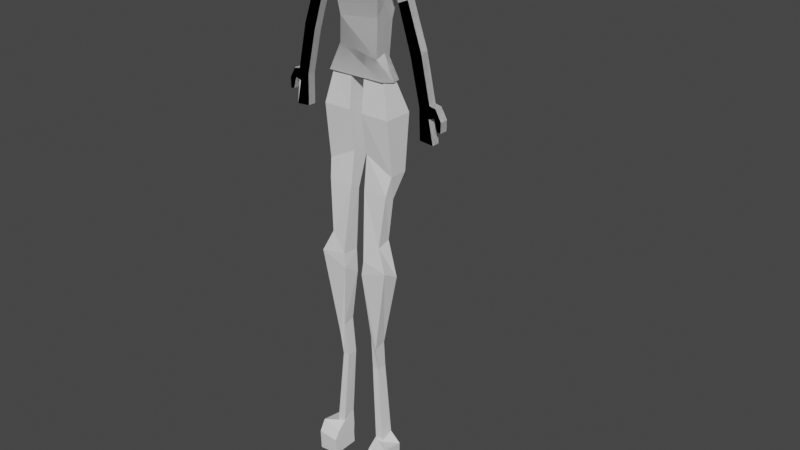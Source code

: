 # Source: blender4.blend  (saved by Blender 3.3.6; exported with 4.5.12 LTS)
import bpy
from mathutils import Matrix  # noqa: F401  (used for matrix-valued properties, if any)

bpy.ops.wm.read_factory_settings(use_empty=True)
scene = bpy.context.scene
scene.name = 'Scene'

# ---- collections
col_collection = bpy.data.collections.new('Collection'); scene.collection.children.link(col_collection)
col_references = bpy.data.collections.new('References'); col_collection.children.link(col_references)

# ---- world
world_world = bpy.data.worlds.new('World'); scene.world = world_world
world_world.use_nodes = True; world_world.node_tree.nodes.clear()
_N = world_world.node_tree.nodes; _L = world_world.node_tree.links
n0 = _N.new('ShaderNodeOutputWorld'); n0.name = 'World Output'; n0.location = (300, 300)
n1 = _N.new('ShaderNodeBackground'); n1.name = 'Background'; n1.location = (10, 300)
n1.inputs[0].default_value = (0.05088, 0.05088, 0.05088, 1.0)
_L.new(n1.outputs[0], n0.inputs[0])
n0.is_active_output = True
world_world.color = (0.05088, 0.05088, 0.05088)
world_world.use_sun_shadow = False
world_world.sun_shadow_jitter_overblur = 0.0

# ---- meshes
me_cube_001 = bpy.data.meshes.new('Cube.001')
me_cube_001.from_pydata([(-0.5683, -0.0639, 0.5481), (-0.5766, 0.02993, 0.5772), (-0.5766, 0.0, 0.5818), (-0.5682, 0.05001, 0.405), (-0.5682, -0.03302, 0.4636), (-0.5682, 0.0, 0.4636), (-0.5769, -0.04251, 0.4814), (-0.5723, -0.01665, 0.5484), (-0.5769, 0.04251, 0.4814), (-0.5723, 0.01665, 0.5484), (-0.6106, -0.04251, 0.4869), (-0.6181, -0.01665, 0.5525), (-0.6106, 0.04251, 0.4869), (-0.6181, 0.01665, 0.5525), (-0.6104, -0.0118, 0.3705), (-0.6104, 0.0118, 0.3705), (-0.6395, -0.0118, 0.3829), (-0.6395, 0.0118, 0.3829), (-0.5746, -0.02958, 0.5149), (-0.5746, 0.02958, 0.5149), (-0.6282, 0.02958, 0.5045), (-0.6282, -0.02958, 0.5045), (-0.6767, -0.0118, 0.1241), (-0.6767, 0.0118, 0.1241), (-0.7086, -0.0118, 0.1352), (-0.7086, 0.0118, 0.1352), (-0.681, -0.0118, 0.2625), (-0.681, 0.0118, 0.2625), (-0.6482, 0.0118, 0.2496), (-0.6482, -0.0118, 0.2496), (-0.6795, 0.0118, 0.03734), (-0.6795, -0.0118, 0.03734), (-0.7201, 0.0118, 0.03399), (-0.7201, -0.0118, 0.03399), (-0.7062, -0.0118, 0.101), (-0.7108, 0.0118, 0.101), (-0.6781, 0.0118, 0.07351), (-0.6781, -0.0118, 0.07351), (-0.7253, -0.0118, 0.1318), (-0.7253, 0.0118, 0.1318), (-0.7228, 0.0118, 0.1063), (-0.7228, -0.0118, 0.1063), (-0.726, -0.0118, 0.1329), (-0.726, 0.0118, 0.1329), (-0.7438, 0.0118, 0.1016), (-0.7438, -0.0118, 0.1016), (-0.7321, -0.0118, 0.07401), (-0.7321, 0.0118, 0.07401), (-0.743, -0.0118, 0.07195), (-0.743, 0.0118, 0.07195)], [], [(5, 2, 0, 4), (3, 1, 2, 5), (18, 7, 9, 19), (19, 9, 13, 20), (20, 13, 11, 21), (21, 11, 7, 18), (6, 8, 15, 14), (13, 9, 7, 11), (27, 26, 24, 25), (12, 10, 16, 17), (10, 6, 14, 16), (8, 12, 17, 15), (10, 21, 18, 6), (12, 20, 21, 10), (8, 19, 20, 12), (6, 18, 19, 8), (35, 34, 33, 32), (29, 28, 23, 22), (26, 29, 22, 24), (28, 27, 25, 23), (15, 17, 27, 28), (16, 14, 29, 26), (14, 15, 28, 29), (17, 16, 26, 27), (30, 32, 33, 31), (37, 36, 30, 31), (34, 37, 31, 33), (36, 35, 32, 30), (23, 25, 35, 36), (24, 22, 37, 34), (22, 23, 36, 37), (35, 25, 39, 40), (39, 38, 42, 43), (25, 24, 38, 39), (24, 34, 41, 38), (34, 35, 40, 41), (43, 42, 45, 44), (45, 41, 46, 48), (40, 39, 43, 44), (38, 41, 45, 42), (46, 47, 49, 48), (44, 45, 48, 49), (41, 40, 47, 46), (40, 44, 49, 47)])
_uv = me_cube_001.uv_layers.new(name='UVMap')
_uv.uv.foreach_set('vector', [0.5625, 0.625, 0.625, 0.625, 0.625, 0.75, 0.5625, 0.75, 0.5625, 0.5, 0.625, 0.5, 0.625, 0.625, 0.5625, 0.625, 0.5, 0.0, 0.625, 0.0, 0.625, 0.25, 0.5, 0.25, 0.5, 0.25, 0.625, 0.25, 0.625, 0.5, 0.5, 0.5, 0.5, 0.5, 0.625, 0.5, 0.625, 0.75, 0.5, 0.75, 0.5, 0.75, 0.625, 0.75, 0.625, 1.0, 0.5, 1.0, 0.375, 0.0, 0.375, 0.25, 0.375, 0.25, 0.375, 0.0, 0.625, 0.5, 0.875, 0.5, 0.875, 0.75, 0.625, 0.75, 0.375, 0.5, 0.375, 0.75, 0.375, 0.75, 0.375, 0.5, 0.375, 0.5, 0.375, 0.75, 0.375, 0.75, 0.375, 0.5, 0.375, 0.75, 0.375, 1.0, 0.375, 1.0, 0.375, 0.75, 0.375, 0.25, 0.375, 0.5, 0.375, 0.5, 0.375, 0.25, 0.375, 0.75, 0.5, 0.75, 0.5, 1.0, 0.375, 1.0, 0.375, 0.5, 0.5, 0.5, 0.5, 0.75, 0.375, 0.75, 0.375, 0.25, 0.5, 0.25, 0.5, 0.5, 0.375, 0.5, 0.375, 0.0, 0.5, 0.0, 0.5, 0.25, 0.375, 0.25, 0.375, 0.5, 0.375, 0.75, 0.375, 0.75, 0.375, 0.5, 0.375, 0.0, 0.375, 0.25, 0.375, 0.25, 0.375, 0.0, 0.375, 0.75, 0.375, 1.0, 0.375, 1.0, 0.375, 0.75, 0.375, 0.25, 0.375, 0.5, 0.375, 0.5, 0.375, 0.25, 0.375, 0.25, 0.375, 0.5, 0.375, 0.5, 0.375, 0.25, 0.375, 0.75, 0.375, 1.0, 0.375, 1.0, 0.375, 0.75, 0.375, 0.0, 0.375, 0.25, 0.375, 0.25, 0.375, 0.0, 0.375, 0.5, 0.375, 0.75, 0.375, 0.75, 0.375, 0.5, 0.125, 0.5, 0.375, 0.5, 0.375, 0.75, 0.125, 0.75, 0.375, 0.0, 0.375, 0.25, 0.375, 0.25, 0.375, 0.0, 0.375, 0.75, 0.375, 1.0, 0.375, 1.0, 0.375, 0.75, 0.375, 0.25, 0.375, 0.5, 0.375, 0.5, 0.375, 0.25, 0.375, 0.25, 0.375, 0.5, 0.375, 0.5, 0.375, 0.25, 0.375, 0.75, 0.375, 1.0, 0.375, 1.0, 0.375, 0.75, 0.375, 0.0, 0.375, 0.25, 0.375, 0.25, 0.375, 0.0, 0.375, 0.5, 0.375, 0.5, 0.375, 0.5, 0.375, 0.5, 0.375, 0.5, 0.375, 0.75, 0.375, 0.75, 0.375, 0.5, 0.375, 0.5, 0.375, 0.75, 0.375, 0.75, 0.375, 0.5, 0.375, 0.75, 0.375, 0.75, 0.375, 0.75, 0.375, 0.75, 0.375, 0.75, 0.375, 0.5, 0.375, 0.5, 0.375, 0.75, 0.375, 0.5, 0.375, 0.75, 0.375, 0.75, 0.375, 0.5, 0.375, 0.75, 0.375, 0.75, 0.375, 0.75, 0.375, 0.75, 0.375, 0.5, 0.375, 0.5, 0.375, 0.5, 0.375, 0.5, 0.375, 0.75, 0.375, 0.75, 0.375, 0.75, 0.375, 0.75, 0.375, 0.75, 0.375, 0.5, 0.375, 0.5, 0.375, 0.75, 0.375, 0.5, 0.375, 0.75, 0.375, 0.75, 0.375, 0.5, 0.375, 0.75, 0.375, 0.5, 0.375, 0.5, 0.375, 0.75, 0.375, 0.5, 0.375, 0.5, 0.375, 0.5, 0.375, 0.5])
me_cube_001.update()
me_cube_003 = bpy.data.meshes.new('Cube.003')
me_cube_003.from_pydata([(0.07376, -0.03796, 0.1719), (0.06036, -0.0639, 0.5481), (0.07376, 0.02561, 0.1632), (0.06868, 0.02993, 0.5772), (0.04665, 0.03302, 0.3119), (0.04665, -0.02375, 0.3258), (0.07838, 3.105e-10, 0.1631), (0.06868, 0.0, 0.5818), (0.04665, 0.0, 0.3506), (-0.1016, 0.02561, 0.1604), (-0.104, 0.02993, 0.5789), (-0.1016, -0.03796, 0.169), (-0.104, -0.0639, 0.5526), (-0.07352, -0.02375, 0.3123), (-0.07352, 0.03302, 0.337), (-0.104, 0.0, 0.5835), (-0.1016, 0.0, 0.1579), (0.04834, 0.01912, 0.22), (0.04834, -0.02993, 0.2231), (0.04834, 0.0, 0.2324), (-0.0786, 0.03302, 0.2578), (-0.0786, -0.02067, 0.2408), (0.06021, 0.05001, 0.405), (0.06021, -0.03302, 0.4636), (0.06021, 0.0, 0.4636), (-0.09894, -0.03302, 0.4586), (-0.09894, 0.05001, 0.3999), (0.06895, -0.04251, 0.4814), (0.06431, -0.01665, 0.5484), (0.06895, 0.04251, 0.4814), (0.06431, 0.01665, 0.5484), (0.1027, -0.04251, 0.4869), (0.1101, -0.01665, 0.5525), (0.1027, 0.04251, 0.4869), (0.1101, 0.01665, 0.5525), (0.1024, -0.0118, 0.3705), (0.1024, 0.0118, 0.3705), (0.1316, -0.0118, 0.3829), (0.1316, 0.0118, 0.3829), (0.06663, -0.02958, 0.5149), (0.06663, 0.02958, 0.5149), (0.1202, 0.02958, 0.5045), (0.1202, -0.02958, 0.5045), (0.1687, -0.0118, 0.1241), (0.1687, 0.0118, 0.1241), (0.2006, -0.0118, 0.1352), (0.2006, 0.0118, 0.1352), (0.173, -0.0118, 0.2625), (0.173, 0.0118, 0.2625), (0.1402, 0.0118, 0.2496), (0.1402, -0.0118, 0.2496), (0.1716, 0.0118, 0.03734), (0.1716, -0.0118, 0.03734), (0.2121, 0.0118, 0.03399), (0.2121, -0.0118, 0.03399), (0.1982, -0.0118, 0.101), (0.2029, 0.0118, 0.101), (0.1701, 0.0118, 0.07351), (0.1701, -0.0118, 0.07351), (0.2173, -0.0118, 0.1318), (0.2173, 0.0118, 0.1318), (0.2149, 0.0118, 0.1063), (0.2149, -0.0118, 0.1063), (0.218, -0.0118, 0.1329), (0.218, 0.0118, 0.1329), (0.2358, 0.0118, 0.1016), (0.2358, -0.0118, 0.1016), (0.2241, -0.0118, 0.07401), (0.2241, 0.0118, 0.07401), (0.235, -0.0118, 0.07195), (0.235, 0.0118, 0.07195), (0.01757, -0.06393, -0.3766), (0.09824, -0.06393, -0.3467), (0.09824, -0.01427, -0.3753), (0.01757, -0.01427, -0.4051), (0.03772, -0.05127, -0.5717), (0.03772, -0.0165, -0.5628), (0.05371, -0.05127, -0.6066), (0.05371, -0.0165, -0.5976), (0.09274, -0.04251, 0.07708), (0.0705, -0.03053, 0.1697), (0.09274, 0.04251, 0.07708), (0.07286, 0.01665, 0.1603), (0.007713, -0.04251, 0.07708), (0.009113, -0.03053, 0.1898), (0.007713, 0.04251, 0.07708), (0.01147, 0.01665, 0.1804), (0.08398, -0.04008, -0.1329), (0.08398, -0.01081, -0.1499), (0.0107, -0.04008, -0.1363), (0.0107, -0.01081, -0.1534), (0.0924, 0.02716, -0.08098), (0.0924, -0.02716, -0.08098), (0.009205, -0.02716, -0.03939), (0.009205, 0.02716, -0.03939), (0.06885, -0.01199, -0.273), (0.06885, -0.05201, -0.2835), (0.02283, -0.01044, -0.3391), (0.02283, -0.06196, -0.3339), (0.07313, -0.04929, -0.9149), (0.04908, -0.04929, -0.9074), (0.04908, -0.01054, -0.8913), (0.07313, -0.01054, -0.8988), (0.05268, -0.01054, -0.6795), (0.05268, -0.04159, -0.6773), (0.03377, -0.04159, -0.6745), (0.03377, -0.01054, -0.6767), (0.1089, -0.08963, -1.013), (0.04564, -0.08963, -1.006), (0.04564, -0.01302, -1.005), (0.1089, -0.01302, -1.011), (0.04736, -0.07659, -0.9312), (0.04736, -0.01054, -0.9405), (0.105, -0.01054, -0.9266), (0.105, -0.07659, -0.9154), (0.0465, -0.09366, -0.9552), (0.0465, -0.01365, -0.9707), (0.1069, -0.01365, -0.967), (0.1069, -0.09366, -0.9505)], [], [(26, 10, 3, 22), (24, 7, 1, 23), (16, 6, 0, 11), (19, 8, 5, 18), (20, 14, 4, 17), (17, 4, 8, 19), (9, 2, 6, 16), (22, 3, 7, 24), (3, 10, 15, 7), (21, 20, 9, 16, 11), (18, 5, 13, 21), (7, 15, 12, 1), (23, 1, 12, 25), (0, 18, 21, 11), (25, 26, 14, 20, 21, 13), (2, 17, 19, 6), (9, 20, 17, 2), (6, 19, 18, 0), (15, 10, 26, 25, 12), (5, 23, 25, 13), (4, 22, 24, 8), (8, 24, 23, 5), (14, 26, 22, 4), (39, 28, 30, 40), (40, 30, 34, 41), (41, 34, 32, 42), (42, 32, 28, 39), (27, 29, 36, 35), (34, 30, 28, 32), (48, 47, 45, 46), (33, 31, 37, 38), (31, 27, 35, 37), (29, 33, 38, 36), (31, 42, 39, 27), (33, 41, 42, 31), (29, 40, 41, 33), (27, 39, 40, 29), (56, 55, 54, 53), (50, 49, 44, 43), (47, 50, 43, 45), (49, 48, 46, 44), (36, 38, 48, 49), (37, 35, 50, 47), (35, 36, 49, 50), (38, 37, 47, 48), (51, 53, 54, 52), (58, 57, 51, 52), (55, 58, 52, 54), (57, 56, 53, 51), (44, 46, 56, 57), (45, 43, 58, 55), (43, 44, 57, 58), (56, 46, 60, 61), (60, 59, 63, 64), (46, 45, 59, 60), (45, 55, 62, 59), (55, 56, 61, 62), (64, 63, 66, 65), (66, 62, 67, 69), (61, 60, 64, 65), (59, 62, 66, 63), (67, 68, 70, 69), (65, 66, 69, 70), (62, 61, 68, 67), (61, 65, 70, 68), (97, 98, 71, 74), (72, 73, 78, 77), (96, 95, 73, 72), (95, 97, 74, 73), (104, 103, 102, 99), (71, 72, 77, 75), (98, 96, 72, 71), (73, 74, 76, 78), (79, 80, 82, 81), (81, 82, 86, 85), (85, 86, 84, 83), (83, 84, 80, 79), (92, 91, 88, 87), (86, 82, 80, 84), (89, 87, 96, 98), (94, 93, 89, 90), (93, 92, 87, 89), (91, 94, 90, 88), (81, 85, 94, 91), (83, 79, 92, 93), (85, 83, 93, 94), (79, 81, 91, 92), (74, 71, 75, 76), (88, 90, 97, 95), (90, 89, 98, 97), (87, 88, 95, 96), (116, 115, 108, 109), (105, 104, 99, 100), (106, 105, 100, 101), (103, 106, 101, 102), (78, 76, 106, 103), (76, 75, 105, 106), (75, 77, 104, 105), (77, 78, 103, 104), (110, 109, 108, 107), (117, 116, 109, 110), (118, 117, 110, 107), (115, 118, 107, 108), (100, 99, 114, 111), (99, 102, 113, 114), (102, 101, 112, 113), (101, 100, 111, 112), (111, 114, 118, 115), (114, 113, 117, 118), (113, 112, 116, 117), (112, 111, 115, 116)])
_uv = me_cube_003.uv_layers.new(name='UVMap')
_uv.uv.foreach_set('vector', [0.5796, 0.3801, 0.6593, 0.3852, 0.625, 0.5, 0.5625, 0.5, 0.5625, 0.625, 0.625, 0.625, 0.625, 0.75, 0.5625, 0.75, 0.2755, 0.625, 0.375, 0.625, 0.375, 0.75, 0.2755, 0.75, 0.4375, 0.625, 0.5, 0.625, 0.5, 0.75, 0.4375, 0.75, 0.431, 0.375, 0.5, 0.375, 0.5, 0.5, 0.4375, 0.5, 0.4375, 0.5, 0.5, 0.5, 0.5, 0.625, 0.4375, 0.625, 0.2755, 0.5, 0.375, 0.5, 0.375, 0.625, 0.2755, 0.625, 0.5625, 0.5, 0.625, 0.5, 0.625, 0.625, 0.5625, 0.625, 0.625, 0.5, 0.75, 0.5, 0.75, 0.625, 0.625, 0.625, 0.4204, 0.8699, 0.375, 0.4375, 0.2755, 0.5, 0.2755, 0.625, 0.3477, 0.8413, 0.4375, 0.75, 0.5, 0.75, 0.5, 0.875, 0.4204, 0.8699, 0.625, 0.625, 0.75, 0.625, 0.75, 0.75, 0.625, 0.75, 0.5625, 0.75, 0.625, 0.75, 0.638, 0.875, 0.569, 0.875, 0.375, 0.75, 0.4375, 0.75, 0.4204, 0.8699, 0.3477, 0.8413, 0.625, 0.8125, 0.5796, 0.3801, 0.5, 0.375, 0.375, 0.4375, 0.4204, 0.8699, 0.5, 0.875, 0.375, 0.5, 0.4375, 0.5, 0.4375, 0.625, 0.375, 0.625, 0.3647, 0.4005, 0.431, 0.375, 0.4375, 0.5, 0.375, 0.5, 0.375, 0.625, 0.4375, 0.625, 0.4375, 0.75, 0.375, 0.75, 0.75, 0.625, 0.6593, 0.3852, 0.5796, 0.3801, 0.625, 0.8125, 0.75, 0.75, 0.5, 0.75, 0.5625, 0.75, 0.569, 0.875, 0.5, 0.875, 0.5, 0.5, 0.5625, 0.5, 0.5625, 0.625, 0.5, 0.625, 0.5, 0.625, 0.5625, 0.625, 0.5625, 0.75, 0.5, 0.75, 0.5, 0.375, 0.5796, 0.3801, 0.5625, 0.5, 0.5, 0.5, 0.5, 0.0, 0.625, 0.0, 0.625, 0.25, 0.5, 0.25, 0.5, 0.25, 0.625, 0.25, 0.625, 0.5, 0.5, 0.5, 0.5, 0.5, 0.625, 0.5, 0.625, 0.75, 0.5, 0.75, 0.5, 0.75, 0.625, 0.75, 0.625, 1.0, 0.5, 1.0, 0.375, 0.0, 0.375, 0.25, 0.375, 0.25, 0.375, 0.0, 0.625, 0.5, 0.875, 0.5, 0.875, 0.75, 0.625, 0.75, 0.375, 0.5, 0.375, 0.75, 0.375, 0.75, 0.375, 0.5, 0.375, 0.5, 0.375, 0.75, 0.375, 0.75, 0.375, 0.5, 0.375, 0.75, 0.375, 1.0, 0.375, 1.0, 0.375, 0.75, 0.375, 0.25, 0.375, 0.5, 0.375, 0.5, 0.375, 0.25, 0.375, 0.75, 0.5, 0.75, 0.5, 1.0, 0.375, 1.0, 0.375, 0.5, 0.5, 0.5, 0.5, 0.75, 0.375, 0.75, 0.375, 0.25, 0.5, 0.25, 0.5, 0.5, 0.375, 0.5, 0.375, 0.0, 0.5, 0.0, 0.5, 0.25, 0.375, 0.25, 0.375, 0.5, 0.375, 0.75, 0.375, 0.75, 0.375, 0.5, 0.375, 0.0, 0.375, 0.25, 0.375, 0.25, 0.375, 0.0, 0.375, 0.75, 0.375, 1.0, 0.375, 1.0, 0.375, 0.75, 0.375, 0.25, 0.375, 0.5, 0.375, 0.5, 0.375, 0.25, 0.375, 0.25, 0.375, 0.5, 0.375, 0.5, 0.375, 0.25, 0.375, 0.75, 0.375, 1.0, 0.375, 1.0, 0.375, 0.75, 0.375, 0.0, 0.375, 0.25, 0.375, 0.25, 0.375, 0.0, 0.375, 0.5, 0.375, 0.75, 0.375, 0.75, 0.375, 0.5, 0.125, 0.5, 0.375, 0.5, 0.375, 0.75, 0.125, 0.75, 0.375, 0.0, 0.375, 0.25, 0.375, 0.25, 0.375, 0.0, 0.375, 0.75, 0.375, 1.0, 0.375, 1.0, 0.375, 0.75, 0.375, 0.25, 0.375, 0.5, 0.375, 0.5, 0.375, 0.25, 0.375, 0.25, 0.375, 0.5, 0.375, 0.5, 0.375, 0.25, 0.375, 0.75, 0.375, 1.0, 0.375, 1.0, 0.375, 0.75, 0.375, 0.0, 0.375, 0.25, 0.375, 0.25, 0.375, 0.0, 0.375, 0.5, 0.375, 0.5, 0.375, 0.5, 0.375, 0.5, 0.375, 0.5, 0.375, 0.75, 0.375, 0.75, 0.375, 0.5, 0.375, 0.5, 0.375, 0.75, 0.375, 0.75, 0.375, 0.5, 0.375, 0.75, 0.375, 0.75, 0.375, 0.75, 0.375, 0.75, 0.375, 0.75, 0.375, 0.5, 0.375, 0.5, 0.375, 0.75, 0.375, 0.5, 0.375, 0.75, 0.375, 0.75, 0.375, 0.5, 0.375, 0.75, 0.375, 0.75, 0.375, 0.75, 0.375, 0.75, 0.375, 0.5, 0.375, 0.5, 0.375, 0.5, 0.375, 0.5, 0.375, 0.75, 0.375, 0.75, 0.375, 0.75, 0.375, 0.75, 0.375, 0.75, 0.375, 0.5, 0.375, 0.5, 0.375, 0.75, 0.375, 0.5, 0.375, 0.75, 0.375, 0.75, 0.375, 0.5, 0.375, 0.75, 0.375, 0.5, 0.375, 0.5, 0.375, 0.75, 0.375, 0.5, 0.375, 0.5, 0.375, 0.5, 0.375, 0.5, 0.375, 0.5, 0.375, 0.75, 0.375, 0.75, 0.375, 0.5, 0.375, 0.0, 0.375, 0.25, 0.375, 0.25, 0.375, 0.0, 0.375, 0.0, 0.375, 0.25, 0.375, 0.25, 0.375, 0.0, 0.375, 0.25, 0.375, 0.5, 0.375, 0.5, 0.375, 0.25, 0.375, 0.0, 0.375, 0.25, 0.375, 0.25, 0.375, 0.0, 0.375, 0.75, 0.375, 1.0, 0.375, 1.0, 0.375, 0.75, 0.375, 0.75, 0.375, 1.0, 0.375, 1.0, 0.375, 0.75, 0.375, 0.25, 0.375, 0.5, 0.375, 0.5, 0.375, 0.25, 0.375, 0.0, 0.625, 0.0, 0.625, 0.25, 0.375, 0.25, 0.375, 0.25, 0.625, 0.25, 0.625, 0.5, 0.375, 0.5, 0.375, 0.5, 0.625, 0.5, 0.625, 0.75, 0.375, 0.75, 0.375, 0.75, 0.625, 0.75, 0.625, 1.0, 0.375, 1.0, 0.375, 0.0, 0.375, 0.25, 0.375, 0.25, 0.375, 0.0, 0.625, 0.5, 0.875, 0.5, 0.875, 0.75, 0.625, 0.75, 0.375, 0.75, 0.375, 1.0, 0.375, 1.0, 0.375, 0.75, 0.375, 0.5, 0.375, 0.75, 0.375, 0.75, 0.375, 0.5, 0.375, 0.75, 0.375, 1.0, 0.375, 1.0, 0.375, 0.75, 0.375, 0.25, 0.375, 0.5, 0.375, 0.5, 0.375, 0.25, 0.375, 0.25, 0.375, 0.5, 0.375, 0.5, 0.375, 0.25, 0.375, 0.75, 0.375, 1.0, 0.375, 1.0, 0.375, 0.75, 0.375, 0.5, 0.375, 0.75, 0.375, 0.75, 0.375, 0.5, 0.375, 0.0, 0.375, 0.25, 0.375, 0.25, 0.375, 0.0, 0.375, 0.5, 0.375, 0.75, 0.375, 0.75, 0.375, 0.5, 0.375, 0.25, 0.375, 0.5, 0.375, 0.5, 0.375, 0.25, 0.375, 0.5, 0.375, 0.75, 0.375, 0.75, 0.375, 0.5, 0.375, 0.0, 0.375, 0.25, 0.375, 0.25, 0.375, 0.0, 0.375, 0.5, 0.375, 0.75, 0.375, 0.75, 0.375, 0.5, 0.375, 0.75, 0.375, 1.0, 0.375, 1.0, 0.375, 0.75, 0.375, 0.5, 0.375, 0.75, 0.375, 0.75, 0.375, 0.5, 0.375, 0.25, 0.375, 0.5, 0.375, 0.5, 0.375, 0.25, 0.375, 0.25, 0.375, 0.5, 0.375, 0.5, 0.375, 0.25, 0.375, 0.5, 0.375, 0.75, 0.375, 0.75, 0.375, 0.5, 0.375, 0.75, 0.375, 1.0, 0.375, 1.0, 0.375, 0.75, 0.375, 0.0, 0.375, 0.25, 0.375, 0.25, 0.375, 0.0, 0.125, 0.5, 0.375, 0.5, 0.375, 0.75, 0.125, 0.75, 0.375, 0.25, 0.375, 0.5, 0.375, 0.5, 0.375, 0.25, 0.375, 0.0, 0.375, 0.25, 0.375, 0.25, 0.375, 0.0, 0.375, 0.75, 0.375, 1.0, 0.375, 1.0, 0.375, 0.75, 0.375, 0.75, 0.375, 1.0, 0.375, 1.0, 0.375, 0.75, 0.375, 0.0, 0.375, 0.25, 0.375, 0.25, 0.375, 0.0, 0.375, 0.25, 0.375, 0.5, 0.375, 0.5, 0.375, 0.25, 0.375, 0.5, 0.375, 0.75, 0.375, 0.75, 0.375, 0.5, 0.375, 0.75, 0.375, 1.0, 0.375, 1.0, 0.375, 0.75, 0.375, 0.0, 0.375, 0.25, 0.375, 0.25, 0.375, 0.0, 0.375, 0.25, 0.375, 0.5, 0.375, 0.5, 0.375, 0.25, 0.375, 0.5, 0.375, 0.75, 0.375, 0.75, 0.375, 0.5])
me_cube_003.update()
me_cube_004 = bpy.data.meshes.new('Cube.004')
me_cube_004.from_pydata([], [], [])
_uv = me_cube_004.uv_layers.new(name='UVMap')
_uv.uv.foreach_set('vector', [])
me_cube_004.update()
me_cube_006 = bpy.data.meshes.new('Cube.006')
me_cube_006.from_pydata([(0.07376, -0.03796, 0.1719), (0.06036, -0.0639, 0.5481), (0.07376, 0.02561, 0.1632), (0.06868, 0.02993, 0.5772), (0.04665, 0.03302, 0.3119), (0.04665, -0.02375, 0.3258), (0.07838, 3.105e-10, 0.1631), (0.06868, 0.0, 0.5818), (0.04665, 0.0, 0.3506), (-0.1016, 0.02561, 0.1604), (-0.104, 0.02993, 0.5789), (-0.1016, -0.03796, 0.169), (-0.104, -0.0639, 0.5526), (-0.07352, -0.02375, 0.3123), (-0.07352, 0.03302, 0.337), (-0.104, 0.0, 0.5835), (-0.1016, 0.0, 0.1579), (0.04834, 0.01912, 0.22), (0.04834, -0.02993, 0.2231), (0.04834, 0.0, 0.2324), (-0.0786, 0.03302, 0.2578), (-0.0786, -0.02067, 0.2408), (0.06021, 0.05001, 0.405), (0.06021, -0.03302, 0.4636), (0.06021, 0.0, 0.4636), (-0.09894, -0.03302, 0.4586), (-0.09894, 0.05001, 0.3999), (0.06895, -0.04251, 0.4814), (0.06431, -0.01665, 0.5484), (0.06895, 0.04251, 0.4814), (0.06431, 0.01665, 0.5484), (0.1027, -0.04251, 0.4869), (0.1101, -0.01665, 0.5525), (0.1027, 0.04251, 0.4869), (0.1101, 0.01665, 0.5525), (0.1024, -0.0118, 0.3705), (0.1024, 0.0118, 0.3705), (0.1316, -0.0118, 0.3829), (0.1316, 0.0118, 0.3829), (0.06663, -0.02958, 0.5149), (0.06663, 0.02958, 0.5149), (0.1202, 0.02958, 0.5045), (0.1202, -0.02958, 0.5045), (0.1687, -0.0118, 0.1241), (0.1687, 0.0118, 0.1241), (0.2006, -0.0118, 0.1352), (0.2006, 0.0118, 0.1352), (0.173, -0.0118, 0.2625), (0.173, 0.0118, 0.2625), (0.1402, 0.0118, 0.2496), (0.1402, -0.0118, 0.2496), (0.1716, 0.0118, 0.03734), (0.1716, -0.0118, 0.03734), (0.2121, 0.0118, 0.03399), (0.2121, -0.0118, 0.03399), (0.1982, -0.0118, 0.101), (0.2029, 0.0118, 0.101), (0.1701, 0.0118, 0.07351), (0.1701, -0.0118, 0.07351), (0.2173, -0.0118, 0.1318), (0.2173, 0.0118, 0.1318), (0.2149, 0.0118, 0.1063), (0.2149, -0.0118, 0.1063), (0.218, -0.0118, 0.1329), (0.218, 0.0118, 0.1329), (0.2358, 0.0118, 0.1016), (0.2358, -0.0118, 0.1016), (0.2241, -0.0118, 0.07401), (0.2241, 0.0118, 0.07401), (0.235, -0.0118, 0.07195), (0.235, 0.0118, 0.07195), (-0.04115, -0.06393, -0.3766), (-0.1218, -0.06393, -0.3467), (-0.1218, -0.01427, -0.3753), (-0.04115, -0.01427, -0.4051), (-0.06129, -0.05127, -0.5717), (-0.06129, -0.0165, -0.5628), (-0.07729, -0.05127, -0.6066), (-0.07729, -0.0165, -0.5976), (-0.1163, -0.04251, 0.07708), (-0.09408, -0.03053, 0.1697), (-0.1163, 0.04251, 0.07708), (-0.09644, 0.01665, 0.1603), (-0.03129, -0.04251, 0.07708), (-0.03269, -0.03053, 0.1898), (-0.03129, 0.04251, 0.07708), (-0.03505, 0.01665, 0.1804), (-0.1076, -0.04008, -0.1329), (-0.1076, -0.01081, -0.1499), (-0.03427, -0.04008, -0.1363), (-0.03427, -0.01081, -0.1534), (-0.116, 0.02716, -0.08098), (-0.116, -0.02716, -0.08098), (-0.03278, -0.02716, -0.03939), (-0.03278, 0.02716, -0.03939), (-0.09243, -0.01199, -0.273), (-0.09243, -0.05201, -0.2835), (-0.04641, -0.01044, -0.3391), (-0.04641, -0.06196, -0.3339), (-0.09671, -0.04929, -0.9149), (-0.07266, -0.04929, -0.9074), (-0.07266, -0.01054, -0.8913), (-0.09671, -0.01054, -0.8988), (-0.07626, -0.01054, -0.6795), (-0.07626, -0.04159, -0.6773), (-0.05735, -0.04159, -0.6745), (-0.05735, -0.01054, -0.6767), (-0.1325, -0.08963, -1.013), (-0.06922, -0.08963, -1.006), (-0.06922, -0.01302, -1.005), (-0.1325, -0.01302, -1.011), (-0.07094, -0.07659, -0.9312), (-0.07094, -0.01054, -0.9405), (-0.1286, -0.01054, -0.9266), (-0.1286, -0.07659, -0.9154), (-0.07008, -0.09366, -0.9552), (-0.07008, -0.01365, -0.9707), (-0.1305, -0.01365, -0.967), (-0.1305, -0.09366, -0.9505)], [], [(26, 10, 3, 22), (24, 7, 1, 23), (16, 6, 0, 11), (19, 8, 5, 18), (20, 14, 4, 17), (17, 4, 8, 19), (9, 2, 6, 16), (22, 3, 7, 24), (3, 10, 15, 7), (21, 20, 9, 16, 11), (18, 5, 13, 21), (7, 15, 12, 1), (23, 1, 12, 25), (0, 18, 21, 11), (25, 26, 14, 20, 21, 13), (2, 17, 19, 6), (9, 20, 17, 2), (6, 19, 18, 0), (15, 10, 26, 25, 12), (5, 23, 25, 13), (4, 22, 24, 8), (8, 24, 23, 5), (14, 26, 22, 4), (39, 28, 30, 40), (40, 30, 34, 41), (41, 34, 32, 42), (42, 32, 28, 39), (27, 29, 36, 35), (34, 30, 28, 32), (48, 47, 45, 46), (33, 31, 37, 38), (31, 27, 35, 37), (29, 33, 38, 36), (31, 42, 39, 27), (33, 41, 42, 31), (29, 40, 41, 33), (27, 39, 40, 29), (56, 55, 54, 53), (50, 49, 44, 43), (47, 50, 43, 45), (49, 48, 46, 44), (36, 38, 48, 49), (37, 35, 50, 47), (35, 36, 49, 50), (38, 37, 47, 48), (51, 53, 54, 52), (58, 57, 51, 52), (55, 58, 52, 54), (57, 56, 53, 51), (44, 46, 56, 57), (45, 43, 58, 55), (43, 44, 57, 58), (56, 46, 60, 61), (60, 59, 63, 64), (46, 45, 59, 60), (45, 55, 62, 59), (55, 56, 61, 62), (64, 63, 66, 65), (66, 62, 67, 69), (61, 60, 64, 65), (59, 62, 66, 63), (67, 68, 70, 69), (65, 66, 69, 70), (62, 61, 68, 67), (61, 65, 70, 68), (97, 98, 71, 74), (72, 73, 78, 77), (96, 95, 73, 72), (95, 97, 74, 73), (104, 103, 102, 99), (71, 72, 77, 75), (98, 96, 72, 71), (73, 74, 76, 78), (79, 80, 82, 81), (81, 82, 86, 85), (85, 86, 84, 83), (83, 84, 80, 79), (92, 91, 88, 87), (86, 82, 80, 84), (89, 87, 96, 98), (94, 93, 89, 90), (93, 92, 87, 89), (91, 94, 90, 88), (81, 85, 94, 91), (83, 79, 92, 93), (85, 83, 93, 94), (79, 81, 91, 92), (74, 71, 75, 76), (88, 90, 97, 95), (90, 89, 98, 97), (87, 88, 95, 96), (116, 115, 108, 109), (105, 104, 99, 100), (106, 105, 100, 101), (103, 106, 101, 102), (78, 76, 106, 103), (76, 75, 105, 106), (75, 77, 104, 105), (77, 78, 103, 104), (110, 109, 108, 107), (117, 116, 109, 110), (118, 117, 110, 107), (115, 118, 107, 108), (100, 99, 114, 111), (99, 102, 113, 114), (102, 101, 112, 113), (101, 100, 111, 112), (111, 114, 118, 115), (114, 113, 117, 118), (113, 112, 116, 117), (112, 111, 115, 116)])
_uv = me_cube_006.uv_layers.new(name='UVMap')
_uv.uv.foreach_set('vector', [0.5796, 0.3801, 0.6593, 0.3852, 0.625, 0.5, 0.5625, 0.5, 0.5625, 0.625, 0.625, 0.625, 0.625, 0.75, 0.5625, 0.75, 0.2755, 0.625, 0.375, 0.625, 0.375, 0.75, 0.2755, 0.75, 0.4375, 0.625, 0.5, 0.625, 0.5, 0.75, 0.4375, 0.75, 0.431, 0.375, 0.5, 0.375, 0.5, 0.5, 0.4375, 0.5, 0.4375, 0.5, 0.5, 0.5, 0.5, 0.625, 0.4375, 0.625, 0.2755, 0.5, 0.375, 0.5, 0.375, 0.625, 0.2755, 0.625, 0.5625, 0.5, 0.625, 0.5, 0.625, 0.625, 0.5625, 0.625, 0.625, 0.5, 0.75, 0.5, 0.75, 0.625, 0.625, 0.625, 0.4204, 0.8699, 0.375, 0.4375, 0.2755, 0.5, 0.2755, 0.625, 0.3477, 0.8413, 0.4375, 0.75, 0.5, 0.75, 0.5, 0.875, 0.4204, 0.8699, 0.625, 0.625, 0.75, 0.625, 0.75, 0.75, 0.625, 0.75, 0.5625, 0.75, 0.625, 0.75, 0.638, 0.875, 0.569, 0.875, 0.375, 0.75, 0.4375, 0.75, 0.4204, 0.8699, 0.3477, 0.8413, 0.625, 0.8125, 0.5796, 0.3801, 0.5, 0.375, 0.375, 0.4375, 0.4204, 0.8699, 0.5, 0.875, 0.375, 0.5, 0.4375, 0.5, 0.4375, 0.625, 0.375, 0.625, 0.3647, 0.4005, 0.431, 0.375, 0.4375, 0.5, 0.375, 0.5, 0.375, 0.625, 0.4375, 0.625, 0.4375, 0.75, 0.375, 0.75, 0.75, 0.625, 0.6593, 0.3852, 0.5796, 0.3801, 0.625, 0.8125, 0.75, 0.75, 0.5, 0.75, 0.5625, 0.75, 0.569, 0.875, 0.5, 0.875, 0.5, 0.5, 0.5625, 0.5, 0.5625, 0.625, 0.5, 0.625, 0.5, 0.625, 0.5625, 0.625, 0.5625, 0.75, 0.5, 0.75, 0.5, 0.375, 0.5796, 0.3801, 0.5625, 0.5, 0.5, 0.5, 0.5, 0.0, 0.625, 0.0, 0.625, 0.25, 0.5, 0.25, 0.5, 0.25, 0.625, 0.25, 0.625, 0.5, 0.5, 0.5, 0.5, 0.5, 0.625, 0.5, 0.625, 0.75, 0.5, 0.75, 0.5, 0.75, 0.625, 0.75, 0.625, 1.0, 0.5, 1.0, 0.375, 0.0, 0.375, 0.25, 0.375, 0.25, 0.375, 0.0, 0.625, 0.5, 0.875, 0.5, 0.875, 0.75, 0.625, 0.75, 0.375, 0.5, 0.375, 0.75, 0.375, 0.75, 0.375, 0.5, 0.375, 0.5, 0.375, 0.75, 0.375, 0.75, 0.375, 0.5, 0.375, 0.75, 0.375, 1.0, 0.375, 1.0, 0.375, 0.75, 0.375, 0.25, 0.375, 0.5, 0.375, 0.5, 0.375, 0.25, 0.375, 0.75, 0.5, 0.75, 0.5, 1.0, 0.375, 1.0, 0.375, 0.5, 0.5, 0.5, 0.5, 0.75, 0.375, 0.75, 0.375, 0.25, 0.5, 0.25, 0.5, 0.5, 0.375, 0.5, 0.375, 0.0, 0.5, 0.0, 0.5, 0.25, 0.375, 0.25, 0.375, 0.5, 0.375, 0.75, 0.375, 0.75, 0.375, 0.5, 0.375, 0.0, 0.375, 0.25, 0.375, 0.25, 0.375, 0.0, 0.375, 0.75, 0.375, 1.0, 0.375, 1.0, 0.375, 0.75, 0.375, 0.25, 0.375, 0.5, 0.375, 0.5, 0.375, 0.25, 0.375, 0.25, 0.375, 0.5, 0.375, 0.5, 0.375, 0.25, 0.375, 0.75, 0.375, 1.0, 0.375, 1.0, 0.375, 0.75, 0.375, 0.0, 0.375, 0.25, 0.375, 0.25, 0.375, 0.0, 0.375, 0.5, 0.375, 0.75, 0.375, 0.75, 0.375, 0.5, 0.125, 0.5, 0.375, 0.5, 0.375, 0.75, 0.125, 0.75, 0.375, 0.0, 0.375, 0.25, 0.375, 0.25, 0.375, 0.0, 0.375, 0.75, 0.375, 1.0, 0.375, 1.0, 0.375, 0.75, 0.375, 0.25, 0.375, 0.5, 0.375, 0.5, 0.375, 0.25, 0.375, 0.25, 0.375, 0.5, 0.375, 0.5, 0.375, 0.25, 0.375, 0.75, 0.375, 1.0, 0.375, 1.0, 0.375, 0.75, 0.375, 0.0, 0.375, 0.25, 0.375, 0.25, 0.375, 0.0, 0.375, 0.5, 0.375, 0.5, 0.375, 0.5, 0.375, 0.5, 0.375, 0.5, 0.375, 0.75, 0.375, 0.75, 0.375, 0.5, 0.375, 0.5, 0.375, 0.75, 0.375, 0.75, 0.375, 0.5, 0.375, 0.75, 0.375, 0.75, 0.375, 0.75, 0.375, 0.75, 0.375, 0.75, 0.375, 0.5, 0.375, 0.5, 0.375, 0.75, 0.375, 0.5, 0.375, 0.75, 0.375, 0.75, 0.375, 0.5, 0.375, 0.75, 0.375, 0.75, 0.375, 0.75, 0.375, 0.75, 0.375, 0.5, 0.375, 0.5, 0.375, 0.5, 0.375, 0.5, 0.375, 0.75, 0.375, 0.75, 0.375, 0.75, 0.375, 0.75, 0.375, 0.75, 0.375, 0.5, 0.375, 0.5, 0.375, 0.75, 0.375, 0.5, 0.375, 0.75, 0.375, 0.75, 0.375, 0.5, 0.375, 0.75, 0.375, 0.5, 0.375, 0.5, 0.375, 0.75, 0.375, 0.5, 0.375, 0.5, 0.375, 0.5, 0.375, 0.5, 0.375, 0.5, 0.375, 0.75, 0.375, 0.75, 0.375, 0.5, 0.375, 0.0, 0.375, 0.25, 0.375, 0.25, 0.375, 0.0, 0.375, 0.0, 0.375, 0.25, 0.375, 0.25, 0.375, 0.0, 0.375, 0.25, 0.375, 0.5, 0.375, 0.5, 0.375, 0.25, 0.375, 0.0, 0.375, 0.25, 0.375, 0.25, 0.375, 0.0, 0.375, 0.75, 0.375, 1.0, 0.375, 1.0, 0.375, 0.75, 0.375, 0.75, 0.375, 1.0, 0.375, 1.0, 0.375, 0.75, 0.375, 0.25, 0.375, 0.5, 0.375, 0.5, 0.375, 0.25, 0.375, 0.0, 0.625, 0.0, 0.625, 0.25, 0.375, 0.25, 0.375, 0.25, 0.625, 0.25, 0.625, 0.5, 0.375, 0.5, 0.375, 0.5, 0.625, 0.5, 0.625, 0.75, 0.375, 0.75, 0.375, 0.75, 0.625, 0.75, 0.625, 1.0, 0.375, 1.0, 0.375, 0.0, 0.375, 0.25, 0.375, 0.25, 0.375, 0.0, 0.625, 0.5, 0.875, 0.5, 0.875, 0.75, 0.625, 0.75, 0.375, 0.75, 0.375, 1.0, 0.375, 1.0, 0.375, 0.75, 0.375, 0.5, 0.375, 0.75, 0.375, 0.75, 0.375, 0.5, 0.375, 0.75, 0.375, 1.0, 0.375, 1.0, 0.375, 0.75, 0.375, 0.25, 0.375, 0.5, 0.375, 0.5, 0.375, 0.25, 0.375, 0.25, 0.375, 0.5, 0.375, 0.5, 0.375, 0.25, 0.375, 0.75, 0.375, 1.0, 0.375, 1.0, 0.375, 0.75, 0.375, 0.5, 0.375, 0.75, 0.375, 0.75, 0.375, 0.5, 0.375, 0.0, 0.375, 0.25, 0.375, 0.25, 0.375, 0.0, 0.375, 0.5, 0.375, 0.75, 0.375, 0.75, 0.375, 0.5, 0.375, 0.25, 0.375, 0.5, 0.375, 0.5, 0.375, 0.25, 0.375, 0.5, 0.375, 0.75, 0.375, 0.75, 0.375, 0.5, 0.375, 0.0, 0.375, 0.25, 0.375, 0.25, 0.375, 0.0, 0.375, 0.5, 0.375, 0.75, 0.375, 0.75, 0.375, 0.5, 0.375, 0.75, 0.375, 1.0, 0.375, 1.0, 0.375, 0.75, 0.375, 0.5, 0.375, 0.75, 0.375, 0.75, 0.375, 0.5, 0.375, 0.25, 0.375, 0.5, 0.375, 0.5, 0.375, 0.25, 0.375, 0.25, 0.375, 0.5, 0.375, 0.5, 0.375, 0.25, 0.375, 0.5, 0.375, 0.75, 0.375, 0.75, 0.375, 0.5, 0.375, 0.75, 0.375, 1.0, 0.375, 1.0, 0.375, 0.75, 0.375, 0.0, 0.375, 0.25, 0.375, 0.25, 0.375, 0.0, 0.125, 0.5, 0.375, 0.5, 0.375, 0.75, 0.125, 0.75, 0.375, 0.25, 0.375, 0.5, 0.375, 0.5, 0.375, 0.25, 0.375, 0.0, 0.375, 0.25, 0.375, 0.25, 0.375, 0.0, 0.375, 0.75, 0.375, 1.0, 0.375, 1.0, 0.375, 0.75, 0.375, 0.75, 0.375, 1.0, 0.375, 1.0, 0.375, 0.75, 0.375, 0.0, 0.375, 0.25, 0.375, 0.25, 0.375, 0.0, 0.375, 0.25, 0.375, 0.5, 0.375, 0.5, 0.375, 0.25, 0.375, 0.5, 0.375, 0.75, 0.375, 0.75, 0.375, 0.5, 0.375, 0.75, 0.375, 1.0, 0.375, 1.0, 0.375, 0.75, 0.375, 0.0, 0.375, 0.25, 0.375, 0.25, 0.375, 0.0, 0.375, 0.25, 0.375, 0.5, 0.375, 0.5, 0.375, 0.25, 0.375, 0.5, 0.375, 0.75, 0.375, 0.75, 0.375, 0.5])
me_cube_006.update()
me_cube_005 = bpy.data.meshes.new('Cube.005')
me_cube_005.from_pydata([(0.07376, -0.03796, 0.1719), (0.06036, -0.0639, 0.5481), (0.07376, 0.02561, 0.1632), (0.06868, 0.02993, 0.5772), (0.04665, 0.03302, 0.3119), (0.04665, -0.02375, 0.3258), (0.07838, 3.105e-10, 0.1631), (0.06868, 0.0, 0.5818), (0.04665, 0.0, 0.3506), (-0.1016, 0.02561, 0.1604), (-0.104, 0.02993, 0.5789), (-0.1016, -0.03796, 0.169), (-0.104, -0.0639, 0.5526), (-0.07352, -0.02375, 0.3123), (-0.07352, 0.03302, 0.337), (-0.104, 0.0, 0.5835), (-0.1016, 0.0, 0.1579), (0.04834, 0.01912, 0.22), (0.04834, -0.02993, 0.2231), (0.04834, 0.0, 0.2324), (-0.0786, 0.03302, 0.2578), (-0.0786, -0.02067, 0.2408), (0.06021, 0.05001, 0.405), (0.06021, -0.03302, 0.4636), (0.06021, 0.0, 0.4636), (-0.09894, -0.03302, 0.4586), (-0.09894, 0.05001, 0.3999), (0.06895, -0.04251, 0.4814), (0.06431, -0.01665, 0.5484), (0.06895, 0.04251, 0.4814), (0.06431, 0.01665, 0.5484), (0.1027, -0.04251, 0.4869), (0.1101, -0.01665, 0.5525), (0.1027, 0.04251, 0.4869), (0.1101, 0.01665, 0.5525), (0.1024, -0.0118, 0.3705), (0.1024, 0.0118, 0.3705), (0.1316, -0.0118, 0.3829), (0.1316, 0.0118, 0.3829), (0.06663, -0.02958, 0.5149), (0.06663, 0.02958, 0.5149), (0.1202, 0.02958, 0.5045), (0.1202, -0.02958, 0.5045), (0.1687, -0.0118, 0.1241), (0.1687, 0.0118, 0.1241), (0.2006, -0.0118, 0.1352), (0.2006, 0.0118, 0.1352), (0.173, -0.0118, 0.2625), (0.173, 0.0118, 0.2625), (0.1402, 0.0118, 0.2496), (0.1402, -0.0118, 0.2496), (0.1716, 0.0118, 0.03734), (0.1716, -0.0118, 0.03734), (0.2121, 0.0118, 0.03399), (0.2121, -0.0118, 0.03399), (0.1982, -0.0118, 0.101), (0.2029, 0.0118, 0.101), (0.1701, 0.0118, 0.07351), (0.1701, -0.0118, 0.07351), (0.2173, -0.0118, 0.1318), (0.2173, 0.0118, 0.1318), (0.2149, 0.0118, 0.1063), (0.2149, -0.0118, 0.1063), (0.218, -0.0118, 0.1329), (0.218, 0.0118, 0.1329), (0.2358, 0.0118, 0.1016), (0.2358, -0.0118, 0.1016), (0.2241, -0.0118, 0.07401), (0.2241, 0.0118, 0.07401), (0.235, -0.0118, 0.07195), (0.235, 0.0118, 0.07195)], [], [(26, 10, 3, 22), (24, 7, 1, 23), (16, 6, 0, 11), (19, 8, 5, 18), (20, 14, 4, 17), (17, 4, 8, 19), (9, 2, 6, 16), (22, 3, 7, 24), (3, 10, 15, 7), (21, 20, 9, 16, 11), (18, 5, 13, 21), (7, 15, 12, 1), (23, 1, 12, 25), (0, 18, 21, 11), (25, 26, 14, 20, 21, 13), (2, 17, 19, 6), (9, 20, 17, 2), (6, 19, 18, 0), (15, 10, 26, 25, 12), (5, 23, 25, 13), (4, 22, 24, 8), (8, 24, 23, 5), (14, 26, 22, 4), (39, 28, 30, 40), (40, 30, 34, 41), (41, 34, 32, 42), (42, 32, 28, 39), (27, 29, 36, 35), (34, 30, 28, 32), (48, 47, 45, 46), (33, 31, 37, 38), (31, 27, 35, 37), (29, 33, 38, 36), (31, 42, 39, 27), (33, 41, 42, 31), (29, 40, 41, 33), (27, 39, 40, 29), (56, 55, 54, 53), (50, 49, 44, 43), (47, 50, 43, 45), (49, 48, 46, 44), (36, 38, 48, 49), (37, 35, 50, 47), (35, 36, 49, 50), (38, 37, 47, 48), (51, 53, 54, 52), (58, 57, 51, 52), (55, 58, 52, 54), (57, 56, 53, 51), (44, 46, 56, 57), (45, 43, 58, 55), (43, 44, 57, 58), (56, 46, 60, 61), (60, 59, 63, 64), (46, 45, 59, 60), (45, 55, 62, 59), (55, 56, 61, 62), (64, 63, 66, 65), (66, 62, 67, 69), (61, 60, 64, 65), (59, 62, 66, 63), (67, 68, 70, 69), (65, 66, 69, 70), (62, 61, 68, 67), (61, 65, 70, 68)])
_uv = me_cube_005.uv_layers.new(name='UVMap')
_uv.uv.foreach_set('vector', [0.5796, 0.3801, 0.6593, 0.3852, 0.625, 0.5, 0.5625, 0.5, 0.5625, 0.625, 0.625, 0.625, 0.625, 0.75, 0.5625, 0.75, 0.2755, 0.625, 0.375, 0.625, 0.375, 0.75, 0.2755, 0.75, 0.4375, 0.625, 0.5, 0.625, 0.5, 0.75, 0.4375, 0.75, 0.431, 0.375, 0.5, 0.375, 0.5, 0.5, 0.4375, 0.5, 0.4375, 0.5, 0.5, 0.5, 0.5, 0.625, 0.4375, 0.625, 0.2755, 0.5, 0.375, 0.5, 0.375, 0.625, 0.2755, 0.625, 0.5625, 0.5, 0.625, 0.5, 0.625, 0.625, 0.5625, 0.625, 0.625, 0.5, 0.75, 0.5, 0.75, 0.625, 0.625, 0.625, 0.4204, 0.8699, 0.375, 0.4375, 0.2755, 0.5, 0.2755, 0.625, 0.3477, 0.8413, 0.4375, 0.75, 0.5, 0.75, 0.5, 0.875, 0.4204, 0.8699, 0.625, 0.625, 0.75, 0.625, 0.75, 0.75, 0.625, 0.75, 0.5625, 0.75, 0.625, 0.75, 0.638, 0.875, 0.569, 0.875, 0.375, 0.75, 0.4375, 0.75, 0.4204, 0.8699, 0.3477, 0.8413, 0.625, 0.8125, 0.5796, 0.3801, 0.5, 0.375, 0.375, 0.4375, 0.4204, 0.8699, 0.5, 0.875, 0.375, 0.5, 0.4375, 0.5, 0.4375, 0.625, 0.375, 0.625, 0.3647, 0.4005, 0.431, 0.375, 0.4375, 0.5, 0.375, 0.5, 0.375, 0.625, 0.4375, 0.625, 0.4375, 0.75, 0.375, 0.75, 0.75, 0.625, 0.6593, 0.3852, 0.5796, 0.3801, 0.625, 0.8125, 0.75, 0.75, 0.5, 0.75, 0.5625, 0.75, 0.569, 0.875, 0.5, 0.875, 0.5, 0.5, 0.5625, 0.5, 0.5625, 0.625, 0.5, 0.625, 0.5, 0.625, 0.5625, 0.625, 0.5625, 0.75, 0.5, 0.75, 0.5, 0.375, 0.5796, 0.3801, 0.5625, 0.5, 0.5, 0.5, 0.5, 0.0, 0.625, 0.0, 0.625, 0.25, 0.5, 0.25, 0.5, 0.25, 0.625, 0.25, 0.625, 0.5, 0.5, 0.5, 0.5, 0.5, 0.625, 0.5, 0.625, 0.75, 0.5, 0.75, 0.5, 0.75, 0.625, 0.75, 0.625, 1.0, 0.5, 1.0, 0.375, 0.0, 0.375, 0.25, 0.375, 0.25, 0.375, 0.0, 0.625, 0.5, 0.875, 0.5, 0.875, 0.75, 0.625, 0.75, 0.375, 0.5, 0.375, 0.75, 0.375, 0.75, 0.375, 0.5, 0.375, 0.5, 0.375, 0.75, 0.375, 0.75, 0.375, 0.5, 0.375, 0.75, 0.375, 1.0, 0.375, 1.0, 0.375, 0.75, 0.375, 0.25, 0.375, 0.5, 0.375, 0.5, 0.375, 0.25, 0.375, 0.75, 0.5, 0.75, 0.5, 1.0, 0.375, 1.0, 0.375, 0.5, 0.5, 0.5, 0.5, 0.75, 0.375, 0.75, 0.375, 0.25, 0.5, 0.25, 0.5, 0.5, 0.375, 0.5, 0.375, 0.0, 0.5, 0.0, 0.5, 0.25, 0.375, 0.25, 0.375, 0.5, 0.375, 0.75, 0.375, 0.75, 0.375, 0.5, 0.375, 0.0, 0.375, 0.25, 0.375, 0.25, 0.375, 0.0, 0.375, 0.75, 0.375, 1.0, 0.375, 1.0, 0.375, 0.75, 0.375, 0.25, 0.375, 0.5, 0.375, 0.5, 0.375, 0.25, 0.375, 0.25, 0.375, 0.5, 0.375, 0.5, 0.375, 0.25, 0.375, 0.75, 0.375, 1.0, 0.375, 1.0, 0.375, 0.75, 0.375, 0.0, 0.375, 0.25, 0.375, 0.25, 0.375, 0.0, 0.375, 0.5, 0.375, 0.75, 0.375, 0.75, 0.375, 0.5, 0.125, 0.5, 0.375, 0.5, 0.375, 0.75, 0.125, 0.75, 0.375, 0.0, 0.375, 0.25, 0.375, 0.25, 0.375, 0.0, 0.375, 0.75, 0.375, 1.0, 0.375, 1.0, 0.375, 0.75, 0.375, 0.25, 0.375, 0.5, 0.375, 0.5, 0.375, 0.25, 0.375, 0.25, 0.375, 0.5, 0.375, 0.5, 0.375, 0.25, 0.375, 0.75, 0.375, 1.0, 0.375, 1.0, 0.375, 0.75, 0.375, 0.0, 0.375, 0.25, 0.375, 0.25, 0.375, 0.0, 0.375, 0.5, 0.375, 0.5, 0.375, 0.5, 0.375, 0.5, 0.375, 0.5, 0.375, 0.75, 0.375, 0.75, 0.375, 0.5, 0.375, 0.5, 0.375, 0.75, 0.375, 0.75, 0.375, 0.5, 0.375, 0.75, 0.375, 0.75, 0.375, 0.75, 0.375, 0.75, 0.375, 0.75, 0.375, 0.5, 0.375, 0.5, 0.375, 0.75, 0.375, 0.5, 0.375, 0.75, 0.375, 0.75, 0.375, 0.5, 0.375, 0.75, 0.375, 0.75, 0.375, 0.75, 0.375, 0.75, 0.375, 0.5, 0.375, 0.5, 0.375, 0.5, 0.375, 0.5, 0.375, 0.75, 0.375, 0.75, 0.375, 0.75, 0.375, 0.75, 0.375, 0.75, 0.375, 0.5, 0.375, 0.5, 0.375, 0.75, 0.375, 0.5, 0.375, 0.75, 0.375, 0.75, 0.375, 0.5, 0.375, 0.75, 0.375, 0.5, 0.375, 0.5, 0.375, 0.75, 0.375, 0.5, 0.375, 0.5, 0.375, 0.5, 0.375, 0.5])
me_cube_005.update()

# ---- objects
ob_arm = bpy.data.objects.new('Arm', me_cube_001)
ob_leg1 = bpy.data.objects.new('Leg1', me_cube_003)
ob_torso_002 = bpy.data.objects.new('Torso.002', me_cube_004)
ob_leg2 = bpy.data.objects.new('Leg2', me_cube_006)
ob_torso_003 = bpy.data.objects.new('Torso.003', me_cube_005)
ob_front_reference = bpy.data.objects.new('Front Reference', None)
ob_side_reference = bpy.data.objects.new('Side Reference', None)

# ---- transforms, parenting, visibility, modifiers, constraints
ob_arm.location = (0.4726, 0.0, -0.01597)
_m = ob_arm.modifiers.new('Mirror', 'MIRROR')
_m.use_axis = (False, True, False)
ob_leg1.location = (0.0, 0.0, -0.01597)
ob_torso_002.location = (0.492, 0.0, -0.01597)
ob_leg2.location = (0.0, 0.0, -0.01597)
ob_torso_003.location = (0.0, 0.0, -0.01597)
ob_front_reference.location = (1.472, -4.594, -0.083)
ob_front_reference.rotation_euler = (1.571, -0.0, 0.0)
ob_front_reference.scale = (0.7436, 0.7436, 0.7436)
ob_front_reference.empty_display_type = 'IMAGE'
ob_front_reference.empty_display_size = 5.0
ob_side_reference.location = (-0.3314, 0.6964, -0.083)
ob_side_reference.rotation_euler = (1.571, -0.0, 1.571)
ob_side_reference.scale = (0.7436, 0.7436, 0.7436)
ob_side_reference.empty_display_type = 'IMAGE'
ob_side_reference.empty_display_size = 5.0

# ---- collection membership
col_collection.objects.link(ob_arm)
col_collection.objects.link(ob_leg1)
col_collection.objects.link(ob_torso_002)
col_collection.objects.link(ob_leg2)
col_collection.objects.link(ob_torso_003)
col_references.objects.link(ob_front_reference)
col_references.objects.link(ob_side_reference)

# ---- scene / render settings (as saved in the file)
scene.frame_start = 1; scene.frame_end = 250; scene.frame_set(81)
scene.render.engine = 'BLENDER_EEVEE_NEXT'
scene.cycles.sampling_pattern = 'TABULATED_SOBOL'
scene.cycles.use_light_tree = False
scene.view_settings.view_transform = 'Filmic'
bpy.context.view_layer.update()

# ---- added for rendering (the .blend has no active camera and no usable light): camera, sun
cam_auto = bpy.data.cameras.new('AutoCamera')
cam_auto.lens = 50.0
cam_auto.sensor_width = 36.0
cam_auto.clip_end = 1000.0
ob_auto_camera = bpy.data.objects.new('AutoCamera', cam_auto)
scene.collection.objects.link(ob_auto_camera)
ob_auto_camera.location = (1.75403, -1.9872, 1.08418)
ob_auto_camera.rotation_euler = (1.09748, -7.21219e-08, 0.694738)
scene.camera = ob_auto_camera
light_auto_sun = bpy.data.lights.new('AutoSun', 'SUN')
light_auto_sun.energy = 3.0
light_auto_sun.angle = 0.0523599
ob_auto_sun = bpy.data.objects.new('AutoSun', light_auto_sun)
scene.collection.objects.link(ob_auto_sun)
ob_auto_sun.rotation_euler = (0.872665, 0.174533, 0.523599)
bpy.context.view_layer.update()
